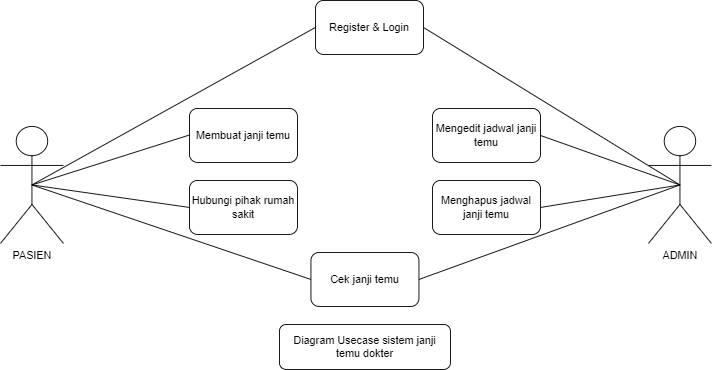

The diagram above was exported from draw.io. Its source (the exported page's mxGraphModel, read from the mxfile embedded in the PNG):
<mxGraphModel dx="794" dy="454" grid="1" gridSize="10" guides="1" tooltips="1" connect="1" arrows="1" fold="1" page="1" pageScale="1" pageWidth="850" pageHeight="1100" math="0" shadow="0">
  <root>
    <mxCell id="0" />
    <mxCell id="1" parent="0" />
    <mxCell id="3ITbAGTAVjav1ojl72QE-1" value="PASIEN" style="shape=umlActor;verticalLabelPosition=bottom;verticalAlign=top;html=1;outlineConnect=0;" parent="1" vertex="1">
      <mxGeometry x="10" y="280" width="70" height="130" as="geometry" />
    </mxCell>
    <mxCell id="3ITbAGTAVjav1ojl72QE-6" value="" style="endArrow=none;html=1;rounded=0;exitX=0.5;exitY=0.5;exitDx=0;exitDy=0;exitPerimeter=0;entryX=0;entryY=0.5;entryDx=0;entryDy=0;" parent="1" source="3ITbAGTAVjav1ojl72QE-1" target="3ITbAGTAVjav1ojl72QE-7" edge="1">
      <mxGeometry width="50" height="50" relative="1" as="geometry">
        <mxPoint x="70" y="270" as="sourcePoint" />
        <mxPoint x="220" y="170" as="targetPoint" />
      </mxGeometry>
    </mxCell>
    <mxCell id="3ITbAGTAVjav1ojl72QE-7" value="Register &amp;amp; Login" style="rounded=1;whiteSpace=wrap;html=1;" parent="1" vertex="1">
      <mxGeometry x="360" y="140" width="120" height="60" as="geometry" />
    </mxCell>
    <mxCell id="3ITbAGTAVjav1ojl72QE-11" value="" style="endArrow=none;html=1;rounded=0;exitX=0.5;exitY=0.5;exitDx=0;exitDy=0;exitPerimeter=0;" parent="1" source="3ITbAGTAVjav1ojl72QE-1" edge="1">
      <mxGeometry width="50" height="50" relative="1" as="geometry">
        <mxPoint x="110" y="289.5" as="sourcePoint" />
        <mxPoint x="220" y="289.5" as="targetPoint" />
      </mxGeometry>
    </mxCell>
    <mxCell id="3ITbAGTAVjav1ojl72QE-13" value="Membuat janji temu" style="rounded=1;whiteSpace=wrap;html=1;" parent="1" vertex="1">
      <mxGeometry x="220" y="260" width="120" height="60" as="geometry" />
    </mxCell>
    <mxCell id="3ITbAGTAVjav1ojl72QE-15" value="Hubungi pihak rumah sakit" style="rounded=1;whiteSpace=wrap;html=1;" parent="1" vertex="1">
      <mxGeometry x="220" y="340" width="120" height="60" as="geometry" />
    </mxCell>
    <mxCell id="3ITbAGTAVjav1ojl72QE-16" value="" style="endArrow=none;html=1;rounded=0;entryX=0;entryY=0.5;entryDx=0;entryDy=0;exitX=0.5;exitY=0.5;exitDx=0;exitDy=0;exitPerimeter=0;" parent="1" source="3ITbAGTAVjav1ojl72QE-1" target="3ITbAGTAVjav1ojl72QE-15" edge="1">
      <mxGeometry width="50" height="50" relative="1" as="geometry">
        <mxPoint x="100" y="360" as="sourcePoint" />
        <mxPoint x="210" y="360" as="targetPoint" />
      </mxGeometry>
    </mxCell>
    <mxCell id="3ITbAGTAVjav1ojl72QE-17" value="Cek janji temu" style="rounded=1;whiteSpace=wrap;html=1;" parent="1" vertex="1">
      <mxGeometry x="355" y="420" width="120" height="60" as="geometry" />
    </mxCell>
    <mxCell id="3ITbAGTAVjav1ojl72QE-18" value="Mengedit jadwal janji temu" style="rounded=1;whiteSpace=wrap;html=1;" parent="1" vertex="1">
      <mxGeometry x="490" y="260" width="120" height="60" as="geometry" />
    </mxCell>
    <mxCell id="3ITbAGTAVjav1ojl72QE-19" value="Menghapus jadwal janji temu" style="rounded=1;whiteSpace=wrap;html=1;" parent="1" vertex="1">
      <mxGeometry x="490" y="340" width="120" height="60" as="geometry" />
    </mxCell>
    <mxCell id="3ITbAGTAVjav1ojl72QE-22" value="" style="endArrow=none;html=1;rounded=0;exitX=1;exitY=0.5;exitDx=0;exitDy=0;entryX=0.5;entryY=0.5;entryDx=0;entryDy=0;entryPerimeter=0;" parent="1" source="3ITbAGTAVjav1ojl72QE-7" target="3ITbAGTAVjav1ojl72QE-24" edge="1">
      <mxGeometry width="50" height="50" relative="1" as="geometry">
        <mxPoint x="530" y="200" as="sourcePoint" />
        <mxPoint x="580" y="150" as="targetPoint" />
      </mxGeometry>
    </mxCell>
    <mxCell id="3ITbAGTAVjav1ojl72QE-23" value="" style="endArrow=none;html=1;rounded=0;entryX=0;entryY=0.5;entryDx=0;entryDy=0;exitX=0.5;exitY=0.5;exitDx=0;exitDy=0;exitPerimeter=0;" parent="1" source="3ITbAGTAVjav1ojl72QE-1" target="3ITbAGTAVjav1ojl72QE-17" edge="1">
      <mxGeometry width="50" height="50" relative="1" as="geometry">
        <mxPoint x="100" y="440" as="sourcePoint" />
        <mxPoint x="150" y="390" as="targetPoint" />
      </mxGeometry>
    </mxCell>
    <mxCell id="3ITbAGTAVjav1ojl72QE-24" value="ADMIN" style="shape=umlActor;verticalLabelPosition=bottom;verticalAlign=top;html=1;outlineConnect=0;" parent="1" vertex="1">
      <mxGeometry x="730" y="280" width="70" height="130" as="geometry" />
    </mxCell>
    <mxCell id="3ITbAGTAVjav1ojl72QE-29" value="" style="endArrow=none;html=1;rounded=0;exitX=1;exitY=0.5;exitDx=0;exitDy=0;entryX=0.5;entryY=0.5;entryDx=0;entryDy=0;entryPerimeter=0;" parent="1" source="3ITbAGTAVjav1ojl72QE-18" target="3ITbAGTAVjav1ojl72QE-24" edge="1">
      <mxGeometry width="50" height="50" relative="1" as="geometry">
        <mxPoint x="640" y="370" as="sourcePoint" />
        <mxPoint x="690" y="320" as="targetPoint" />
      </mxGeometry>
    </mxCell>
    <mxCell id="3ITbAGTAVjav1ojl72QE-30" value="" style="endArrow=none;html=1;rounded=0;exitX=1;exitY=0.5;exitDx=0;exitDy=0;entryX=0.5;entryY=0.5;entryDx=0;entryDy=0;entryPerimeter=0;" parent="1" source="3ITbAGTAVjav1ojl72QE-19" target="3ITbAGTAVjav1ojl72QE-24" edge="1">
      <mxGeometry width="50" height="50" relative="1" as="geometry">
        <mxPoint x="650" y="405" as="sourcePoint" />
        <mxPoint x="700" y="355" as="targetPoint" />
      </mxGeometry>
    </mxCell>
    <mxCell id="3ITbAGTAVjav1ojl72QE-31" value="" style="endArrow=none;html=1;rounded=0;exitX=1;exitY=0.5;exitDx=0;exitDy=0;entryX=0.5;entryY=0.5;entryDx=0;entryDy=0;entryPerimeter=0;" parent="1" source="3ITbAGTAVjav1ojl72QE-17" target="3ITbAGTAVjav1ojl72QE-24" edge="1">
      <mxGeometry width="50" height="50" relative="1" as="geometry">
        <mxPoint x="610" y="450" as="sourcePoint" />
        <mxPoint x="710" y="365" as="targetPoint" />
      </mxGeometry>
    </mxCell>
    <mxCell id="3ITbAGTAVjav1ojl72QE-32" value="Diagram Usecase sistem janji temu dokter" style="rounded=1;whiteSpace=wrap;html=1;" parent="1" vertex="1">
      <mxGeometry x="320" y="500" width="190" height="50" as="geometry" />
    </mxCell>
  </root>
</mxGraphModel>